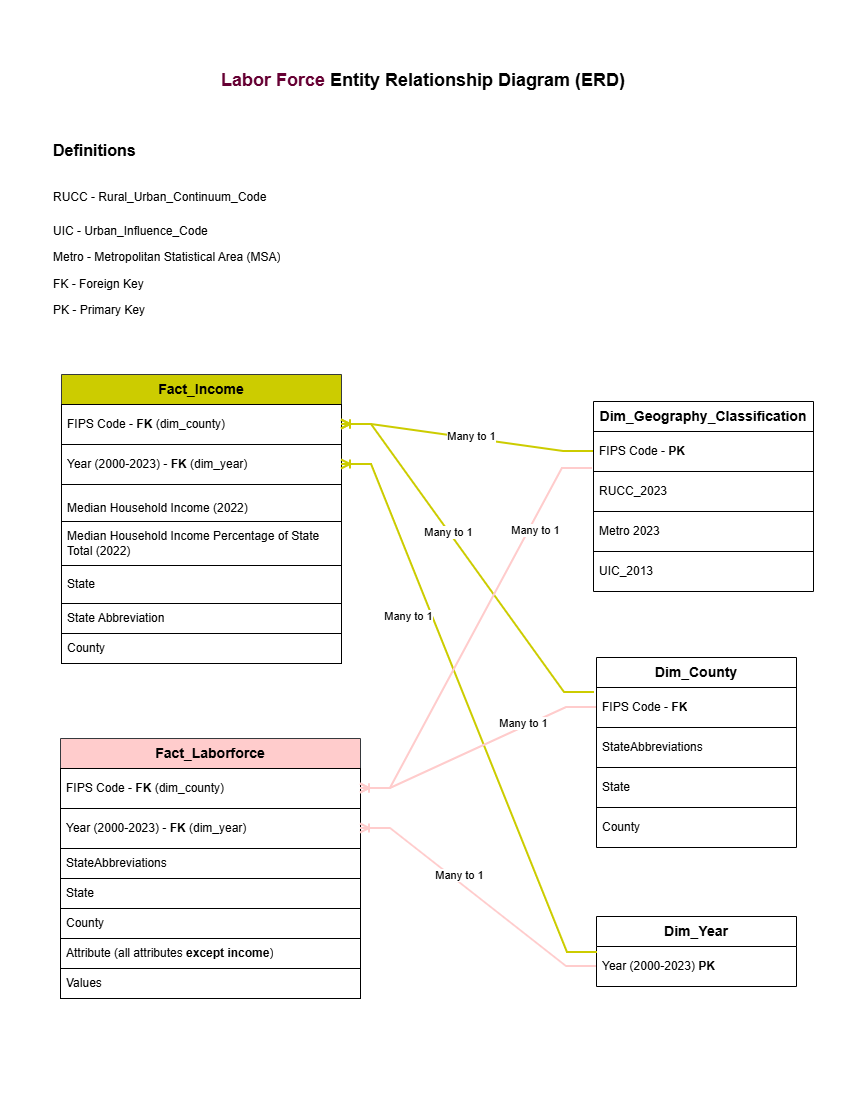

The diagram above was exported from draw.io. Its source (the exported page's mxGraphModel, read from the mxfile embedded in the PNG):
<mxGraphModel dx="1426" dy="1851" grid="0" gridSize="10" guides="0" tooltips="1" connect="1" arrows="1" fold="1" page="1" pageScale="1" pageWidth="850" pageHeight="1100" math="0" shadow="0">
  <root>
    <mxCell id="0" />
    <mxCell id="1" parent="0" />
    <mxCell id="jV6YokBovGnX0nYQLQFR-2" parent="1" style="swimlane;fontStyle=0;childLayout=stackLayout;horizontal=1;startSize=30;horizontalStack=0;resizeParent=1;resizeParentMax=0;resizeLast=0;collapsible=1;marginBottom=0;whiteSpace=wrap;html=1;fillColor=#CCCC00;strokeColor=#36393d;" value="&lt;b&gt;&lt;font style=&quot;font-size: 14px;&quot;&gt;Fact_Income&lt;/font&gt;&lt;/b&gt;" vertex="1">
      <mxGeometry height="289" width="280" x="61" y="-726" as="geometry">
        <mxRectangle height="30" width="121" x="20" y="140" as="alternateBounds" />
      </mxGeometry>
    </mxCell>
    <mxCell id="jV6YokBovGnX0nYQLQFR-3" parent="jV6YokBovGnX0nYQLQFR-2" style="text;strokeColor=default;fillColor=none;align=left;verticalAlign=middle;spacingLeft=4;spacingRight=4;overflow=hidden;points=[[0,0.5],[1,0.5]];portConstraint=eastwest;rotatable=0;whiteSpace=wrap;html=1;" value="FIPS Code - &lt;b&gt;FK&lt;/b&gt; (dim_county)" vertex="1">
      <mxGeometry height="40" width="280" y="30" as="geometry" />
    </mxCell>
    <mxCell id="jV6YokBovGnX0nYQLQFR-4" parent="jV6YokBovGnX0nYQLQFR-2" style="text;strokeColor=default;fillColor=none;align=left;verticalAlign=middle;spacingLeft=4;spacingRight=4;overflow=hidden;points=[[0,0.5],[1,0.5]];portConstraint=eastwest;rotatable=0;whiteSpace=wrap;html=1;" value="Year (2000-2023) -&lt;b&gt; FK&lt;/b&gt; (dim_year)&amp;nbsp;" vertex="1">
      <mxGeometry height="40" width="280" y="70" as="geometry" />
    </mxCell>
    <mxCell id="jV6YokBovGnX0nYQLQFR-5" parent="jV6YokBovGnX0nYQLQFR-2" style="text;strokeColor=default;fillColor=none;align=left;verticalAlign=middle;spacingLeft=4;spacingRight=4;overflow=hidden;points=[[0,0.5],[1,0.5]];portConstraint=eastwest;rotatable=0;whiteSpace=wrap;html=1;" value="&lt;div&gt;&lt;br&gt;&lt;/div&gt;&lt;div&gt;Median Household Income (2022)&lt;/div&gt;&lt;div&gt;&lt;br&gt;&lt;/div&gt;" vertex="1">
      <mxGeometry height="37" width="280" y="110" as="geometry" />
    </mxCell>
    <mxCell id="jV6YokBovGnX0nYQLQFR-9" parent="jV6YokBovGnX0nYQLQFR-2" style="text;strokeColor=default;fillColor=none;align=left;verticalAlign=middle;spacingLeft=4;spacingRight=4;overflow=hidden;points=[[0,0.5],[1,0.5]];portConstraint=eastwest;rotatable=0;whiteSpace=wrap;html=1;" value="Median Household Income Percentage of State Total (2022)" vertex="1">
      <mxGeometry height="44" width="280" y="147" as="geometry" />
    </mxCell>
    <mxCell id="jV6YokBovGnX0nYQLQFR-25" parent="jV6YokBovGnX0nYQLQFR-2" style="text;strokeColor=default;fillColor=none;align=left;verticalAlign=middle;spacingLeft=4;spacingRight=4;overflow=hidden;points=[[0,0.5],[1,0.5]];portConstraint=eastwest;rotatable=0;whiteSpace=wrap;html=1;" value="State" vertex="1">
      <mxGeometry height="38" width="280" y="191" as="geometry" />
    </mxCell>
    <mxCell id="jV6YokBovGnX0nYQLQFR-65" parent="jV6YokBovGnX0nYQLQFR-2" style="text;strokeColor=default;fillColor=none;align=left;verticalAlign=middle;spacingLeft=4;spacingRight=4;overflow=hidden;points=[[0,0.5],[1,0.5]];portConstraint=eastwest;rotatable=0;whiteSpace=wrap;html=1;" value="&lt;div&gt;State Abbreviation&lt;/div&gt;" vertex="1">
      <mxGeometry height="30" width="280" y="229" as="geometry" />
    </mxCell>
    <mxCell id="jV6YokBovGnX0nYQLQFR-66" parent="jV6YokBovGnX0nYQLQFR-2" style="text;strokeColor=default;fillColor=none;align=left;verticalAlign=middle;spacingLeft=4;spacingRight=4;overflow=hidden;points=[[0,0.5],[1,0.5]];portConstraint=eastwest;rotatable=0;whiteSpace=wrap;html=1;" value="&lt;div&gt;County&lt;/div&gt;" vertex="1">
      <mxGeometry height="30" width="280" y="259" as="geometry" />
    </mxCell>
    <mxCell id="jV6YokBovGnX0nYQLQFR-19" parent="1" style="text;html=1;whiteSpace=wrap;strokeColor=none;fillColor=none;align=center;verticalAlign=middle;rounded=0;" value="&lt;font style=&quot;font-size: 18px;&quot;&gt;&lt;b&gt;&lt;font style=&quot;color: rgb(102, 0, 51);&quot;&gt;Labor Force &lt;/font&gt;Entity Relationship Diagram (ERD)&lt;/b&gt;&lt;/font&gt;" vertex="1">
      <mxGeometry height="30" width="530" x="158" y="-1035" as="geometry" />
    </mxCell>
    <mxCell id="jV6YokBovGnX0nYQLQFR-20" parent="1" style="swimlane;fontStyle=0;childLayout=stackLayout;horizontal=1;startSize=30;horizontalStack=0;resizeParent=1;resizeParentMax=0;resizeLast=0;collapsible=1;marginBottom=0;whiteSpace=wrap;html=1;fillColor=#FFCCCC;strokeColor=#36393d;" value="&lt;b&gt;&lt;font style=&quot;font-size: 14px;&quot;&gt;Fact_Laborforce&lt;/font&gt;&lt;/b&gt;" vertex="1">
      <mxGeometry height="260" width="300" x="60" y="-362" as="geometry" />
    </mxCell>
    <mxCell id="jV6YokBovGnX0nYQLQFR-21" parent="jV6YokBovGnX0nYQLQFR-20" style="text;strokeColor=default;fillColor=none;align=left;verticalAlign=middle;spacingLeft=4;spacingRight=4;overflow=hidden;points=[[0,0.5],[1,0.5]];portConstraint=eastwest;rotatable=0;whiteSpace=wrap;html=1;" value="FIPS Code - &lt;b&gt;FK&lt;/b&gt; (dim_county)" vertex="1">
      <mxGeometry height="40" width="300" y="30" as="geometry" />
    </mxCell>
    <mxCell id="jV6YokBovGnX0nYQLQFR-22" parent="jV6YokBovGnX0nYQLQFR-20" style="text;strokeColor=default;fillColor=none;align=left;verticalAlign=middle;spacingLeft=4;spacingRight=4;overflow=hidden;points=[[0,0.5],[1,0.5]];portConstraint=eastwest;rotatable=0;whiteSpace=wrap;html=1;" value="Year (2000-2023) - &lt;b&gt;FK&lt;/b&gt; (dim_year)&amp;nbsp;" vertex="1">
      <mxGeometry height="40" width="300" y="70" as="geometry" />
    </mxCell>
    <mxCell id="jV6YokBovGnX0nYQLQFR-23" parent="jV6YokBovGnX0nYQLQFR-20" style="text;strokeColor=default;fillColor=none;align=left;verticalAlign=middle;spacingLeft=4;spacingRight=4;overflow=hidden;points=[[0,0.5],[1,0.5]];portConstraint=eastwest;rotatable=0;whiteSpace=wrap;html=1;" value="&lt;div&gt;StateAbbreviations&lt;/div&gt;" vertex="1">
      <mxGeometry height="30" width="300" y="110" as="geometry" />
    </mxCell>
    <mxCell id="jV6YokBovGnX0nYQLQFR-24" parent="jV6YokBovGnX0nYQLQFR-20" style="text;strokeColor=default;fillColor=none;align=left;verticalAlign=middle;spacingLeft=4;spacingRight=4;overflow=hidden;points=[[0,0.5],[1,0.5]];portConstraint=eastwest;rotatable=0;whiteSpace=wrap;html=1;" value="State" vertex="1">
      <mxGeometry height="30" width="300" y="140" as="geometry" />
    </mxCell>
    <mxCell id="jV6YokBovGnX0nYQLQFR-26" parent="jV6YokBovGnX0nYQLQFR-20" style="text;strokeColor=default;fillColor=none;align=left;verticalAlign=middle;spacingLeft=4;spacingRight=4;overflow=hidden;points=[[0,0.5],[1,0.5]];portConstraint=eastwest;rotatable=0;whiteSpace=wrap;html=1;" value="County" vertex="1">
      <mxGeometry height="30" width="300" y="170" as="geometry" />
    </mxCell>
    <mxCell id="jV6YokBovGnX0nYQLQFR-27" parent="jV6YokBovGnX0nYQLQFR-20" style="text;align=left;verticalAlign=middle;spacingLeft=4;spacingRight=4;overflow=hidden;points=[[0,0.5],[1,0.5]];portConstraint=eastwest;rotatable=0;whiteSpace=wrap;html=1;strokeColor=default;" value="Attribute (all attributes&amp;nbsp;&lt;b&gt;except income&lt;/b&gt;)" vertex="1">
      <mxGeometry height="30" width="300" y="200" as="geometry" />
    </mxCell>
    <mxCell id="jV6YokBovGnX0nYQLQFR-67" parent="jV6YokBovGnX0nYQLQFR-20" style="text;strokeColor=default;fillColor=none;align=left;verticalAlign=middle;spacingLeft=4;spacingRight=4;overflow=hidden;points=[[0,0.5],[1,0.5]];portConstraint=eastwest;rotatable=0;whiteSpace=wrap;html=1;" value="Values" vertex="1">
      <mxGeometry height="30" width="300" y="230" as="geometry" />
    </mxCell>
    <mxCell id="jV6YokBovGnX0nYQLQFR-28" parent="1" style="swimlane;fontStyle=0;childLayout=stackLayout;horizontal=1;startSize=30;horizontalStack=0;resizeParent=1;resizeParentMax=0;resizeLast=0;collapsible=1;marginBottom=0;whiteSpace=wrap;html=1;" value="&lt;b&gt;&lt;font style=&quot;font-size: 14px;&quot;&gt;Dim_County&lt;/font&gt;&lt;/b&gt;" vertex="1">
      <mxGeometry height="190" width="200" x="596" y="-443" as="geometry" />
    </mxCell>
    <mxCell id="jV6YokBovGnX0nYQLQFR-29" parent="jV6YokBovGnX0nYQLQFR-28" style="text;align=left;verticalAlign=middle;spacingLeft=4;spacingRight=4;overflow=hidden;points=[[0,0.5],[1,0.5]];portConstraint=eastwest;rotatable=0;whiteSpace=wrap;html=1;strokeColor=default;" value="FIPS Code - &lt;b&gt;FK&lt;/b&gt;" vertex="1">
      <mxGeometry height="40" width="200" y="30" as="geometry" />
    </mxCell>
    <mxCell id="jV6YokBovGnX0nYQLQFR-30" parent="jV6YokBovGnX0nYQLQFR-28" style="text;strokeColor=default;fillColor=none;align=left;verticalAlign=middle;spacingLeft=4;spacingRight=4;overflow=hidden;points=[[0,0.5],[1,0.5]];portConstraint=eastwest;rotatable=0;whiteSpace=wrap;html=1;" value="StateAbbreviations" vertex="1">
      <mxGeometry height="40" width="200" y="70" as="geometry" />
    </mxCell>
    <mxCell id="jV6YokBovGnX0nYQLQFR-34" parent="jV6YokBovGnX0nYQLQFR-28" style="text;strokeColor=default;fillColor=none;align=left;verticalAlign=middle;spacingLeft=4;spacingRight=4;overflow=hidden;points=[[0,0.5],[1,0.5]];portConstraint=eastwest;rotatable=0;whiteSpace=wrap;html=1;" value="State" vertex="1">
      <mxGeometry height="40" width="200" y="110" as="geometry" />
    </mxCell>
    <mxCell id="jV6YokBovGnX0nYQLQFR-68" parent="jV6YokBovGnX0nYQLQFR-28" style="text;strokeColor=none;fillColor=none;align=left;verticalAlign=middle;spacingLeft=4;spacingRight=4;overflow=hidden;points=[[0,0.5],[1,0.5]];portConstraint=eastwest;rotatable=0;whiteSpace=wrap;html=1;" value="County" vertex="1">
      <mxGeometry height="40" width="200" y="150" as="geometry" />
    </mxCell>
    <mxCell id="jV6YokBovGnX0nYQLQFR-35" parent="1" style="swimlane;fontStyle=0;childLayout=stackLayout;horizontal=1;startSize=30;horizontalStack=0;resizeParent=1;resizeParentMax=0;resizeLast=0;collapsible=1;marginBottom=0;whiteSpace=wrap;html=1;" value="&lt;b&gt;&lt;font style=&quot;font-size: 14px;&quot;&gt;Dim_Year&lt;/font&gt;&lt;/b&gt;" vertex="1">
      <mxGeometry height="70" width="200" x="596" y="-184" as="geometry" />
    </mxCell>
    <mxCell id="jV6YokBovGnX0nYQLQFR-36" parent="jV6YokBovGnX0nYQLQFR-35" style="text;strokeColor=none;fillColor=none;align=left;verticalAlign=middle;spacingLeft=4;spacingRight=4;overflow=hidden;points=[[0,0.5],[1,0.5]];portConstraint=eastwest;rotatable=0;whiteSpace=wrap;html=1;" value="Year (2000-2023)&amp;nbsp;&lt;b&gt;PK&lt;/b&gt;" vertex="1">
      <mxGeometry height="40" width="200" y="30" as="geometry" />
    </mxCell>
    <mxCell id="jV6YokBovGnX0nYQLQFR-39" parent="1" style="swimlane;fontStyle=0;childLayout=stackLayout;horizontal=1;startSize=30;horizontalStack=0;resizeParent=1;resizeParentMax=0;resizeLast=0;collapsible=1;marginBottom=0;whiteSpace=wrap;html=1;" value="&lt;span style=&quot;font-size: 14px;&quot;&gt;&lt;b&gt;Dim_Geography_Classification&lt;/b&gt;&lt;/span&gt;" vertex="1">
      <mxGeometry height="190" width="220" x="593" y="-699" as="geometry" />
    </mxCell>
    <mxCell id="jV6YokBovGnX0nYQLQFR-40" parent="jV6YokBovGnX0nYQLQFR-39" style="text;strokeColor=default;fillColor=none;align=left;verticalAlign=middle;spacingLeft=4;spacingRight=4;overflow=hidden;points=[[0,0.5],[1,0.5]];portConstraint=eastwest;rotatable=0;whiteSpace=wrap;html=1;" value="FIPS Code - &lt;b&gt;PK&lt;/b&gt;" vertex="1">
      <mxGeometry height="40" width="220" y="30" as="geometry" />
    </mxCell>
    <mxCell id="jV6YokBovGnX0nYQLQFR-42" parent="jV6YokBovGnX0nYQLQFR-39" style="text;strokeColor=default;fillColor=none;align=left;verticalAlign=middle;spacingLeft=4;spacingRight=4;overflow=hidden;points=[[0,0.5],[1,0.5]];portConstraint=eastwest;rotatable=0;whiteSpace=wrap;html=1;" value="RUCC_2023" vertex="1">
      <mxGeometry height="40" width="220" y="70" as="geometry" />
    </mxCell>
    <mxCell id="jV6YokBovGnX0nYQLQFR-44" parent="jV6YokBovGnX0nYQLQFR-39" style="text;strokeColor=default;fillColor=none;align=left;verticalAlign=middle;spacingLeft=4;spacingRight=4;overflow=hidden;points=[[0,0.5],[1,0.5]];portConstraint=eastwest;rotatable=0;whiteSpace=wrap;html=1;" value="Metro 2023" vertex="1">
      <mxGeometry height="40" width="220" y="110" as="geometry" />
    </mxCell>
    <mxCell id="jV6YokBovGnX0nYQLQFR-43" parent="jV6YokBovGnX0nYQLQFR-39" style="text;strokeColor=none;fillColor=none;align=left;verticalAlign=middle;spacingLeft=4;spacingRight=4;overflow=hidden;points=[[0,0.5],[1,0.5]];portConstraint=eastwest;rotatable=0;whiteSpace=wrap;html=1;" value="UIC_2013" vertex="1">
      <mxGeometry height="40" width="220" y="150" as="geometry" />
    </mxCell>
    <mxCell id="jV6YokBovGnX0nYQLQFR-49" edge="1" parent="1" source="jV6YokBovGnX0nYQLQFR-29" style="edgeStyle=entityRelationEdgeStyle;fontSize=12;html=1;endArrow=ERoneToMany;rounded=0;entryX=1;entryY=0.5;entryDx=0;entryDy=0;exitX=-0.01;exitY=0.125;exitDx=0;exitDy=0;exitPerimeter=0;strokeWidth=2;fillColor=#dae8fc;strokeColor=#CCCC00;" target="jV6YokBovGnX0nYQLQFR-3" value="">
      <mxGeometry height="100" relative="1" width="100" as="geometry">
        <mxPoint x="386" y="-533" as="sourcePoint" />
        <mxPoint x="406" y="-633" as="targetPoint" />
      </mxGeometry>
    </mxCell>
    <mxCell id="jV6YokBovGnX0nYQLQFR-50" connectable="0" parent="jV6YokBovGnX0nYQLQFR-49" style="edgeLabel;html=1;align=center;verticalAlign=middle;resizable=0;points=[];" value="Many to 1" vertex="1">
      <mxGeometry relative="1" x="-0.02" y="5" as="geometry">
        <mxPoint x="-18" y="-33" as="offset" />
      </mxGeometry>
    </mxCell>
    <mxCell id="jV6YokBovGnX0nYQLQFR-51" edge="1" parent="1" source="jV6YokBovGnX0nYQLQFR-36" style="edgeStyle=entityRelationEdgeStyle;fontSize=12;html=1;endArrow=ERoneToMany;rounded=0;exitX=0.005;exitY=0.15;exitDx=0;exitDy=0;exitPerimeter=0;strokeWidth=2;fillColor=#dae8fc;strokeColor=#CCCC00;" target="jV6YokBovGnX0nYQLQFR-4" value="">
      <mxGeometry height="100" relative="1" width="100" as="geometry">
        <mxPoint x="586" y="-233" as="sourcePoint" />
        <mxPoint x="346" y="-573" as="targetPoint" />
      </mxGeometry>
    </mxCell>
    <mxCell id="jV6YokBovGnX0nYQLQFR-52" connectable="0" parent="jV6YokBovGnX0nYQLQFR-51" style="edgeLabel;html=1;align=center;verticalAlign=middle;resizable=0;points=[];" value="Many to 1" vertex="1">
      <mxGeometry relative="1" x="-0.02" y="5" as="geometry">
        <mxPoint x="-59" y="-100" as="offset" />
      </mxGeometry>
    </mxCell>
    <mxCell id="jV6YokBovGnX0nYQLQFR-53" edge="1" parent="1" source="jV6YokBovGnX0nYQLQFR-40" style="edgeStyle=entityRelationEdgeStyle;fontSize=12;html=1;endArrow=ERoneToMany;rounded=0;strokeWidth=2;fillColor=#ffff88;strokeColor=#CCCC00;" target="jV6YokBovGnX0nYQLQFR-3" value="">
      <mxGeometry height="100" relative="1" width="100" as="geometry">
        <mxPoint x="546" y="-403" as="sourcePoint" />
        <mxPoint x="346" y="-563" as="targetPoint" />
      </mxGeometry>
    </mxCell>
    <mxCell id="jV6YokBovGnX0nYQLQFR-54" connectable="0" parent="jV6YokBovGnX0nYQLQFR-53" style="edgeLabel;html=1;align=center;verticalAlign=middle;resizable=0;points=[];" value="Many to 1" vertex="1">
      <mxGeometry relative="1" x="-0.02" y="5" as="geometry">
        <mxPoint x="1" y="-7" as="offset" />
      </mxGeometry>
    </mxCell>
    <mxCell id="jV6YokBovGnX0nYQLQFR-58" edge="1" parent="1" source="jV6YokBovGnX0nYQLQFR-29" style="edgeStyle=entityRelationEdgeStyle;fontSize=12;html=1;endArrow=ERoneToMany;rounded=0;fillColor=#d5e8d4;strokeColor=#FFCCCC;strokeWidth=2;" target="jV6YokBovGnX0nYQLQFR-21" value="">
      <mxGeometry height="100" relative="1" width="100" as="geometry">
        <mxPoint x="416" y="-363" as="sourcePoint" />
        <mxPoint x="516" y="-463" as="targetPoint" />
      </mxGeometry>
    </mxCell>
    <mxCell id="jV6YokBovGnX0nYQLQFR-59" connectable="0" parent="jV6YokBovGnX0nYQLQFR-58" style="edgeLabel;html=1;align=center;verticalAlign=middle;resizable=0;points=[];" value="Many to 1" vertex="1">
      <mxGeometry relative="1" x="0.4232" y="-3" as="geometry">
        <mxPoint x="95" y="-45" as="offset" />
      </mxGeometry>
    </mxCell>
    <mxCell id="jV6YokBovGnX0nYQLQFR-60" edge="1" parent="1" source="jV6YokBovGnX0nYQLQFR-36" style="edgeStyle=entityRelationEdgeStyle;fontSize=12;html=1;endArrow=ERoneToMany;rounded=0;fillColor=#d5e8d4;strokeColor=#FFCCCC;strokeWidth=2;" target="jV6YokBovGnX0nYQLQFR-22" value="">
      <mxGeometry height="100" relative="1" width="100" as="geometry">
        <mxPoint x="656" y="-153" as="sourcePoint" />
        <mxPoint x="416" y="-133" as="targetPoint" />
      </mxGeometry>
    </mxCell>
    <mxCell id="jV6YokBovGnX0nYQLQFR-61" connectable="0" parent="jV6YokBovGnX0nYQLQFR-60" style="edgeLabel;html=1;align=center;verticalAlign=middle;resizable=0;points=[];" value="Many to 1" vertex="1">
      <mxGeometry relative="1" x="0.4232" y="-3" as="geometry">
        <mxPoint x="26" y="17" as="offset" />
      </mxGeometry>
    </mxCell>
    <mxCell id="jV6YokBovGnX0nYQLQFR-63" edge="1" parent="1" source="jV6YokBovGnX0nYQLQFR-40" style="edgeStyle=entityRelationEdgeStyle;fontSize=12;html=1;endArrow=ERoneToMany;rounded=0;fillColor=#d5e8d4;strokeColor=#FFCCCC;strokeWidth=2;exitX=-0.005;exitY=0.925;exitDx=0;exitDy=0;exitPerimeter=0;" target="jV6YokBovGnX0nYQLQFR-21" value="">
      <mxGeometry height="100" relative="1" width="100" as="geometry">
        <mxPoint x="606" y="-383" as="sourcePoint" />
        <mxPoint x="366" y="-363" as="targetPoint" />
      </mxGeometry>
    </mxCell>
    <mxCell id="jV6YokBovGnX0nYQLQFR-64" connectable="0" parent="jV6YokBovGnX0nYQLQFR-63" style="edgeLabel;html=1;align=center;verticalAlign=middle;resizable=0;points=[];" value="Many to 1" vertex="1">
      <mxGeometry relative="1" x="0.4232" y="-3" as="geometry">
        <mxPoint x="103" y="-176" as="offset" />
      </mxGeometry>
    </mxCell>
    <mxCell id="jV6YokBovGnX0nYQLQFR-45" parent="1" style="text;html=1;whiteSpace=wrap;overflow=hidden;rounded=0;" value="&lt;h1 style=&quot;margin-top: 0px;&quot;&gt;&lt;span style=&quot;background-color: transparent; color: light-dark(rgb(0, 0, 0), rgb(255, 255, 255));&quot;&gt;&lt;font style=&quot;font-size: 16px;&quot;&gt;Definitions&lt;/font&gt;&lt;/span&gt;&lt;/h1&gt;&lt;h1 style=&quot;margin-top: 0px;&quot;&gt;&lt;span style=&quot;background-color: transparent; color: light-dark(rgb(0, 0, 0), rgb(255, 255, 255)); font-size: 12px; font-weight: normal;&quot;&gt;RUCC - Rural_Urban_Continuum_Code&lt;/span&gt;&lt;/h1&gt;&lt;p&gt;UIC - Urban_Influence_Code&lt;/p&gt;&lt;p&gt;Metro -&amp;nbsp;Metropolitan Statistical Area (MSA)&lt;/p&gt;&lt;p&gt;FK - Foreign Key&lt;/p&gt;&lt;p&gt;PK - Primary Key&lt;/p&gt;" vertex="1">
      <mxGeometry height="200" width="300" x="51" y="-973" as="geometry" />
    </mxCell>
  </root>
</mxGraphModel>